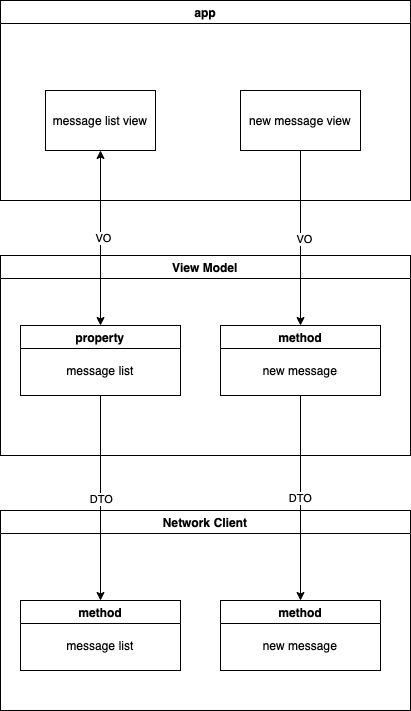

The diagram above was exported from draw.io. Its source (the exported page's mxGraphModel, read from the mxfile embedded in the PNG):
<mxGraphModel dx="1098" dy="715" grid="1" gridSize="10" guides="1" tooltips="1" connect="1" arrows="1" fold="1" page="1" pageScale="1" pageWidth="200" pageHeight="800" math="0" shadow="0">
  <root>
    <mxCell id="0" />
    <mxCell id="1" parent="0" />
    <mxCell id="MnmHdezsVAs7AP0tzAfJ-12" value="app" style="swimlane;" vertex="1" parent="1">
      <mxGeometry x="290" y="45" width="410" height="200" as="geometry" />
    </mxCell>
    <mxCell id="MnmHdezsVAs7AP0tzAfJ-7" value="message list view" style="rounded=0;whiteSpace=wrap;html=1;" vertex="1" parent="MnmHdezsVAs7AP0tzAfJ-12">
      <mxGeometry x="45" y="90" width="110" height="60" as="geometry" />
    </mxCell>
    <mxCell id="MnmHdezsVAs7AP0tzAfJ-13" value="new message view" style="rounded=0;whiteSpace=wrap;html=1;" vertex="1" parent="MnmHdezsVAs7AP0tzAfJ-12">
      <mxGeometry x="240" y="90" width="120" height="60" as="geometry" />
    </mxCell>
    <mxCell id="MnmHdezsVAs7AP0tzAfJ-15" value="View Model" style="swimlane;" vertex="1" parent="1">
      <mxGeometry x="290" y="300" width="410" height="200" as="geometry" />
    </mxCell>
    <mxCell id="MnmHdezsVAs7AP0tzAfJ-21" value="property" style="swimlane;" vertex="1" parent="MnmHdezsVAs7AP0tzAfJ-15">
      <mxGeometry x="20" y="70" width="160" height="70" as="geometry" />
    </mxCell>
    <mxCell id="MnmHdezsVAs7AP0tzAfJ-24" value="message list" style="text;html=1;strokeColor=none;fillColor=none;align=center;verticalAlign=middle;whiteSpace=wrap;rounded=0;" vertex="1" parent="MnmHdezsVAs7AP0tzAfJ-21">
      <mxGeometry x="35" y="30" width="90" height="30" as="geometry" />
    </mxCell>
    <mxCell id="MnmHdezsVAs7AP0tzAfJ-33" value="method" style="swimlane;" vertex="1" parent="MnmHdezsVAs7AP0tzAfJ-15">
      <mxGeometry x="220" y="70" width="160" height="70" as="geometry" />
    </mxCell>
    <mxCell id="MnmHdezsVAs7AP0tzAfJ-34" value="new message" style="text;html=1;strokeColor=none;fillColor=none;align=center;verticalAlign=middle;whiteSpace=wrap;rounded=0;" vertex="1" parent="MnmHdezsVAs7AP0tzAfJ-33">
      <mxGeometry x="35" y="30" width="90" height="30" as="geometry" />
    </mxCell>
    <mxCell id="MnmHdezsVAs7AP0tzAfJ-17" value="" style="endArrow=classic;startArrow=classic;html=1;rounded=0;entryX=0.5;entryY=1;entryDx=0;entryDy=0;exitX=0.5;exitY=0;exitDx=0;exitDy=0;startFill=1;endFill=1;" edge="1" parent="1" source="MnmHdezsVAs7AP0tzAfJ-21" target="MnmHdezsVAs7AP0tzAfJ-7">
      <mxGeometry width="50" height="50" relative="1" as="geometry">
        <mxPoint x="395" y="355" as="sourcePoint" />
        <mxPoint x="650" y="245" as="targetPoint" />
      </mxGeometry>
    </mxCell>
    <mxCell id="MnmHdezsVAs7AP0tzAfJ-18" value="VO" style="edgeLabel;html=1;align=center;verticalAlign=middle;resizable=0;points=[];" vertex="1" connectable="0" parent="MnmHdezsVAs7AP0tzAfJ-17">
      <mxGeometry y="-2" relative="1" as="geometry">
        <mxPoint as="offset" />
      </mxGeometry>
    </mxCell>
    <mxCell id="MnmHdezsVAs7AP0tzAfJ-27" value="" style="endArrow=classic;html=1;rounded=0;exitX=0.5;exitY=1;exitDx=0;exitDy=0;entryX=0.5;entryY=0;entryDx=0;entryDy=0;" edge="1" parent="1" source="MnmHdezsVAs7AP0tzAfJ-13" target="MnmHdezsVAs7AP0tzAfJ-33">
      <mxGeometry width="50" height="50" relative="1" as="geometry">
        <mxPoint x="600" y="325" as="sourcePoint" />
        <mxPoint x="650" y="275" as="targetPoint" />
      </mxGeometry>
    </mxCell>
    <mxCell id="MnmHdezsVAs7AP0tzAfJ-29" value="VO" style="edgeLabel;html=1;align=center;verticalAlign=middle;resizable=0;points=[];" vertex="1" connectable="0" parent="MnmHdezsVAs7AP0tzAfJ-27">
      <mxGeometry x="0.0071" y="3" relative="1" as="geometry">
        <mxPoint as="offset" />
      </mxGeometry>
    </mxCell>
    <mxCell id="MnmHdezsVAs7AP0tzAfJ-28" value="Network Client" style="swimlane;" vertex="1" parent="1">
      <mxGeometry x="290" y="555" width="410" height="200" as="geometry" />
    </mxCell>
    <mxCell id="MnmHdezsVAs7AP0tzAfJ-25" value="method" style="swimlane;" vertex="1" parent="MnmHdezsVAs7AP0tzAfJ-28">
      <mxGeometry x="20" y="90" width="160" height="70" as="geometry" />
    </mxCell>
    <mxCell id="MnmHdezsVAs7AP0tzAfJ-26" value="message list" style="text;html=1;strokeColor=none;fillColor=none;align=center;verticalAlign=middle;whiteSpace=wrap;rounded=0;" vertex="1" parent="MnmHdezsVAs7AP0tzAfJ-25">
      <mxGeometry x="35" y="30" width="90" height="30" as="geometry" />
    </mxCell>
    <mxCell id="MnmHdezsVAs7AP0tzAfJ-36" value="method" style="swimlane;" vertex="1" parent="MnmHdezsVAs7AP0tzAfJ-28">
      <mxGeometry x="220" y="90" width="160" height="70" as="geometry" />
    </mxCell>
    <mxCell id="MnmHdezsVAs7AP0tzAfJ-37" value="new message" style="text;html=1;strokeColor=none;fillColor=none;align=center;verticalAlign=middle;whiteSpace=wrap;rounded=0;" vertex="1" parent="MnmHdezsVAs7AP0tzAfJ-36">
      <mxGeometry x="35" y="30" width="90" height="30" as="geometry" />
    </mxCell>
    <mxCell id="MnmHdezsVAs7AP0tzAfJ-32" value="" style="endArrow=classic;html=1;rounded=0;exitX=0.5;exitY=1;exitDx=0;exitDy=0;entryX=0.5;entryY=0;entryDx=0;entryDy=0;" edge="1" parent="1" source="MnmHdezsVAs7AP0tzAfJ-21" target="MnmHdezsVAs7AP0tzAfJ-25">
      <mxGeometry width="50" height="50" relative="1" as="geometry">
        <mxPoint x="470" y="605" as="sourcePoint" />
        <mxPoint x="405" y="655" as="targetPoint" />
      </mxGeometry>
    </mxCell>
    <mxCell id="MnmHdezsVAs7AP0tzAfJ-35" value="DTO" style="edgeLabel;html=1;align=center;verticalAlign=middle;resizable=0;points=[];" vertex="1" connectable="0" parent="MnmHdezsVAs7AP0tzAfJ-32">
      <mxGeometry x="0.0087" relative="1" as="geometry">
        <mxPoint as="offset" />
      </mxGeometry>
    </mxCell>
    <mxCell id="MnmHdezsVAs7AP0tzAfJ-38" value="DTO" style="endArrow=classic;html=1;rounded=0;exitX=0.5;exitY=1;exitDx=0;exitDy=0;entryX=0.5;entryY=0;entryDx=0;entryDy=0;" edge="1" parent="1" source="MnmHdezsVAs7AP0tzAfJ-33" target="MnmHdezsVAs7AP0tzAfJ-36">
      <mxGeometry width="50" height="50" relative="1" as="geometry">
        <mxPoint x="470" y="605" as="sourcePoint" />
        <mxPoint x="520" y="555" as="targetPoint" />
      </mxGeometry>
    </mxCell>
  </root>
</mxGraphModel>